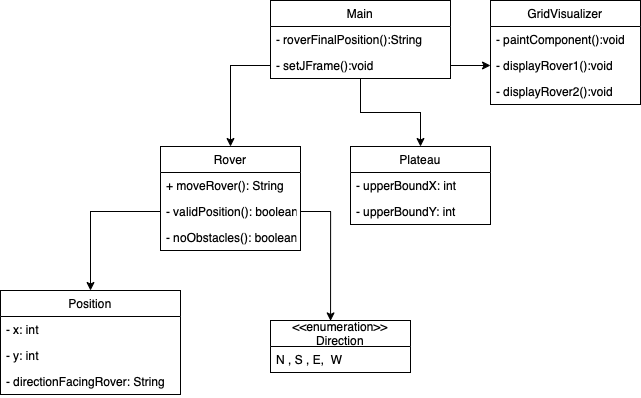

The diagram above was exported from draw.io. Its source (the exported page's mxGraphModel, read from the mxfile embedded in the PNG):
<mxGraphModel dx="830" dy="548" grid="1" gridSize="10" guides="1" tooltips="1" connect="1" arrows="1" fold="1" page="1" pageScale="1" pageWidth="827" pageHeight="1169" math="0" shadow="0">
  <root>
    <mxCell id="0" />
    <mxCell id="1" parent="0" />
    <mxCell id="un1m6iHsea08vEUEsz1M-31" style="edgeStyle=orthogonalEdgeStyle;rounded=0;orthogonalLoop=1;jettySize=auto;html=1;entryX=0.5;entryY=0;entryDx=0;entryDy=0;" edge="1" parent="1" source="un1m6iHsea08vEUEsz1M-1" target="un1m6iHsea08vEUEsz1M-18">
      <mxGeometry relative="1" as="geometry" />
    </mxCell>
    <mxCell id="un1m6iHsea08vEUEsz1M-1" value="Main" style="swimlane;fontStyle=0;childLayout=stackLayout;horizontal=1;startSize=26;fillColor=none;horizontalStack=0;resizeParent=1;resizeParentMax=0;resizeLast=0;collapsible=1;marginBottom=0;" vertex="1" parent="1">
      <mxGeometry x="300" y="30" width="180" height="78" as="geometry" />
    </mxCell>
    <mxCell id="un1m6iHsea08vEUEsz1M-2" value="- roverFinalPosition():String" style="text;strokeColor=none;fillColor=none;align=left;verticalAlign=top;spacingLeft=4;spacingRight=4;overflow=hidden;rotatable=0;points=[[0,0.5],[1,0.5]];portConstraint=eastwest;" vertex="1" parent="un1m6iHsea08vEUEsz1M-1">
      <mxGeometry y="26" width="180" height="26" as="geometry" />
    </mxCell>
    <mxCell id="un1m6iHsea08vEUEsz1M-3" value="- setJFrame():void" style="text;strokeColor=none;fillColor=none;align=left;verticalAlign=top;spacingLeft=4;spacingRight=4;overflow=hidden;rotatable=0;points=[[0,0.5],[1,0.5]];portConstraint=eastwest;" vertex="1" parent="un1m6iHsea08vEUEsz1M-1">
      <mxGeometry y="52" width="180" height="26" as="geometry" />
    </mxCell>
    <mxCell id="un1m6iHsea08vEUEsz1M-6" value="Rover" style="swimlane;fontStyle=0;childLayout=stackLayout;horizontal=1;startSize=26;fillColor=none;horizontalStack=0;resizeParent=1;resizeParentMax=0;resizeLast=0;collapsible=1;marginBottom=0;" vertex="1" parent="1">
      <mxGeometry x="190" y="176" width="140" height="104" as="geometry" />
    </mxCell>
    <mxCell id="un1m6iHsea08vEUEsz1M-7" value="+ moveRover(): String" style="text;strokeColor=none;fillColor=none;align=left;verticalAlign=top;spacingLeft=4;spacingRight=4;overflow=hidden;rotatable=0;points=[[0,0.5],[1,0.5]];portConstraint=eastwest;" vertex="1" parent="un1m6iHsea08vEUEsz1M-6">
      <mxGeometry y="26" width="140" height="26" as="geometry" />
    </mxCell>
    <mxCell id="un1m6iHsea08vEUEsz1M-8" value="- validPosition(): boolean" style="text;strokeColor=none;fillColor=none;align=left;verticalAlign=top;spacingLeft=4;spacingRight=4;overflow=hidden;rotatable=0;points=[[0,0.5],[1,0.5]];portConstraint=eastwest;" vertex="1" parent="un1m6iHsea08vEUEsz1M-6">
      <mxGeometry y="52" width="140" height="26" as="geometry" />
    </mxCell>
    <mxCell id="un1m6iHsea08vEUEsz1M-9" value="- noObstacles(): boolean" style="text;strokeColor=none;fillColor=none;align=left;verticalAlign=top;spacingLeft=4;spacingRight=4;overflow=hidden;rotatable=0;points=[[0,0.5],[1,0.5]];portConstraint=eastwest;" vertex="1" parent="un1m6iHsea08vEUEsz1M-6">
      <mxGeometry y="78" width="140" height="26" as="geometry" />
    </mxCell>
    <mxCell id="un1m6iHsea08vEUEsz1M-10" value="Position" style="swimlane;fontStyle=0;childLayout=stackLayout;horizontal=1;startSize=26;fillColor=none;horizontalStack=0;resizeParent=1;resizeParentMax=0;resizeLast=0;collapsible=1;marginBottom=0;" vertex="1" parent="1">
      <mxGeometry x="30" y="320" width="180" height="104" as="geometry" />
    </mxCell>
    <mxCell id="un1m6iHsea08vEUEsz1M-11" value="- x: int" style="text;strokeColor=none;fillColor=none;align=left;verticalAlign=top;spacingLeft=4;spacingRight=4;overflow=hidden;rotatable=0;points=[[0,0.5],[1,0.5]];portConstraint=eastwest;" vertex="1" parent="un1m6iHsea08vEUEsz1M-10">
      <mxGeometry y="26" width="180" height="26" as="geometry" />
    </mxCell>
    <mxCell id="un1m6iHsea08vEUEsz1M-12" value="- y: int" style="text;strokeColor=none;fillColor=none;align=left;verticalAlign=top;spacingLeft=4;spacingRight=4;overflow=hidden;rotatable=0;points=[[0,0.5],[1,0.5]];portConstraint=eastwest;" vertex="1" parent="un1m6iHsea08vEUEsz1M-10">
      <mxGeometry y="52" width="180" height="26" as="geometry" />
    </mxCell>
    <mxCell id="un1m6iHsea08vEUEsz1M-13" value="- directionFacingRover: String" style="text;strokeColor=none;fillColor=none;align=left;verticalAlign=top;spacingLeft=4;spacingRight=4;overflow=hidden;rotatable=0;points=[[0,0.5],[1,0.5]];portConstraint=eastwest;" vertex="1" parent="un1m6iHsea08vEUEsz1M-10">
      <mxGeometry y="78" width="180" height="26" as="geometry" />
    </mxCell>
    <mxCell id="un1m6iHsea08vEUEsz1M-18" value="Plateau" style="swimlane;fontStyle=0;childLayout=stackLayout;horizontal=1;startSize=26;fillColor=none;horizontalStack=0;resizeParent=1;resizeParentMax=0;resizeLast=0;collapsible=1;marginBottom=0;" vertex="1" parent="1">
      <mxGeometry x="380" y="176" width="140" height="78" as="geometry" />
    </mxCell>
    <mxCell id="un1m6iHsea08vEUEsz1M-19" value="- upperBoundX: int" style="text;strokeColor=none;fillColor=none;align=left;verticalAlign=top;spacingLeft=4;spacingRight=4;overflow=hidden;rotatable=0;points=[[0,0.5],[1,0.5]];portConstraint=eastwest;" vertex="1" parent="un1m6iHsea08vEUEsz1M-18">
      <mxGeometry y="26" width="140" height="26" as="geometry" />
    </mxCell>
    <mxCell id="un1m6iHsea08vEUEsz1M-20" value="- upperBoundY: int" style="text;strokeColor=none;fillColor=none;align=left;verticalAlign=top;spacingLeft=4;spacingRight=4;overflow=hidden;rotatable=0;points=[[0,0.5],[1,0.5]];portConstraint=eastwest;" vertex="1" parent="un1m6iHsea08vEUEsz1M-18">
      <mxGeometry y="52" width="140" height="26" as="geometry" />
    </mxCell>
    <mxCell id="un1m6iHsea08vEUEsz1M-22" value="GridVisualizer" style="swimlane;fontStyle=0;childLayout=stackLayout;horizontal=1;startSize=26;fillColor=none;horizontalStack=0;resizeParent=1;resizeParentMax=0;resizeLast=0;collapsible=1;marginBottom=0;" vertex="1" parent="1">
      <mxGeometry x="520" y="30" width="150" height="104" as="geometry" />
    </mxCell>
    <mxCell id="un1m6iHsea08vEUEsz1M-25" value="- paintComponent():void" style="text;strokeColor=none;fillColor=none;align=left;verticalAlign=top;spacingLeft=4;spacingRight=4;overflow=hidden;rotatable=0;points=[[0,0.5],[1,0.5]];portConstraint=eastwest;" vertex="1" parent="un1m6iHsea08vEUEsz1M-22">
      <mxGeometry y="26" width="150" height="26" as="geometry" />
    </mxCell>
    <mxCell id="un1m6iHsea08vEUEsz1M-23" value="- displayRover1():void" style="text;strokeColor=none;fillColor=none;align=left;verticalAlign=top;spacingLeft=4;spacingRight=4;overflow=hidden;rotatable=0;points=[[0,0.5],[1,0.5]];portConstraint=eastwest;" vertex="1" parent="un1m6iHsea08vEUEsz1M-22">
      <mxGeometry y="52" width="150" height="26" as="geometry" />
    </mxCell>
    <mxCell id="un1m6iHsea08vEUEsz1M-24" value="- displayRover2():void" style="text;strokeColor=none;fillColor=none;align=left;verticalAlign=top;spacingLeft=4;spacingRight=4;overflow=hidden;rotatable=0;points=[[0,0.5],[1,0.5]];portConstraint=eastwest;" vertex="1" parent="un1m6iHsea08vEUEsz1M-22">
      <mxGeometry y="78" width="150" height="26" as="geometry" />
    </mxCell>
    <mxCell id="un1m6iHsea08vEUEsz1M-28" style="edgeStyle=orthogonalEdgeStyle;rounded=0;orthogonalLoop=1;jettySize=auto;html=1;exitX=1;exitY=0.5;exitDx=0;exitDy=0;entryX=0;entryY=0.5;entryDx=0;entryDy=0;" edge="1" parent="1" source="un1m6iHsea08vEUEsz1M-3" target="un1m6iHsea08vEUEsz1M-23">
      <mxGeometry relative="1" as="geometry">
        <Array as="points">
          <mxPoint x="510" y="95" />
          <mxPoint x="510" y="95" />
        </Array>
      </mxGeometry>
    </mxCell>
    <mxCell id="un1m6iHsea08vEUEsz1M-30" style="edgeStyle=orthogonalEdgeStyle;rounded=0;orthogonalLoop=1;jettySize=auto;html=1;exitX=0;exitY=0.5;exitDx=0;exitDy=0;" edge="1" parent="1" source="un1m6iHsea08vEUEsz1M-3" target="un1m6iHsea08vEUEsz1M-6">
      <mxGeometry relative="1" as="geometry" />
    </mxCell>
    <mxCell id="un1m6iHsea08vEUEsz1M-32" style="edgeStyle=orthogonalEdgeStyle;rounded=0;orthogonalLoop=1;jettySize=auto;html=1;exitX=0;exitY=0.5;exitDx=0;exitDy=0;" edge="1" parent="1" source="un1m6iHsea08vEUEsz1M-8" target="un1m6iHsea08vEUEsz1M-10">
      <mxGeometry relative="1" as="geometry" />
    </mxCell>
    <mxCell id="un1m6iHsea08vEUEsz1M-33" style="edgeStyle=orthogonalEdgeStyle;rounded=0;orthogonalLoop=1;jettySize=auto;html=1;exitX=1;exitY=0.5;exitDx=0;exitDy=0;entryX=0.429;entryY=0.008;entryDx=0;entryDy=0;entryPerimeter=0;" edge="1" parent="1" source="un1m6iHsea08vEUEsz1M-8" target="un1m6iHsea08vEUEsz1M-38">
      <mxGeometry relative="1" as="geometry">
        <mxPoint x="360" y="350" as="targetPoint" />
      </mxGeometry>
    </mxCell>
    <mxCell id="un1m6iHsea08vEUEsz1M-38" value="&lt;&lt;enumeration&gt;&gt;&#10;Direction" style="swimlane;fontStyle=0;childLayout=stackLayout;horizontal=1;startSize=26;fillColor=none;horizontalStack=0;resizeParent=1;resizeParentMax=0;resizeLast=0;collapsible=1;marginBottom=0;" vertex="1" parent="1">
      <mxGeometry x="300" y="350" width="140" height="52" as="geometry" />
    </mxCell>
    <mxCell id="un1m6iHsea08vEUEsz1M-39" value="N , S , E,  W" style="text;strokeColor=none;fillColor=none;align=left;verticalAlign=top;spacingLeft=4;spacingRight=4;overflow=hidden;rotatable=0;points=[[0,0.5],[1,0.5]];portConstraint=eastwest;" vertex="1" parent="un1m6iHsea08vEUEsz1M-38">
      <mxGeometry y="26" width="140" height="26" as="geometry" />
    </mxCell>
  </root>
</mxGraphModel>